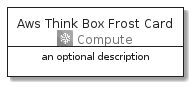

The diagram above was rendered by PlantUML. Its source (embedded in the PNG):
@startuml
' configures the library
!global $INCLUSION_MODE="local"
!global $LIB_BASE_LOCATION="../../.."

' loads the library's bootstrap
!include $LIB_BASE_LOCATION/bootstrap.puml

' loads the package bootstrap
include('aws-20210131/bootstrap')

' loads the Item which embeds the element AwsThinkBoxFrostCard
include('aws-20210131/Architecture/Compute/AwsThinkBoxFrost')

' renders the element
AwsThinkBoxFrostCard('AwsThinkBoxFrostCard', 'Aws Think Box Frost Card', 'an optional description')
@enduml